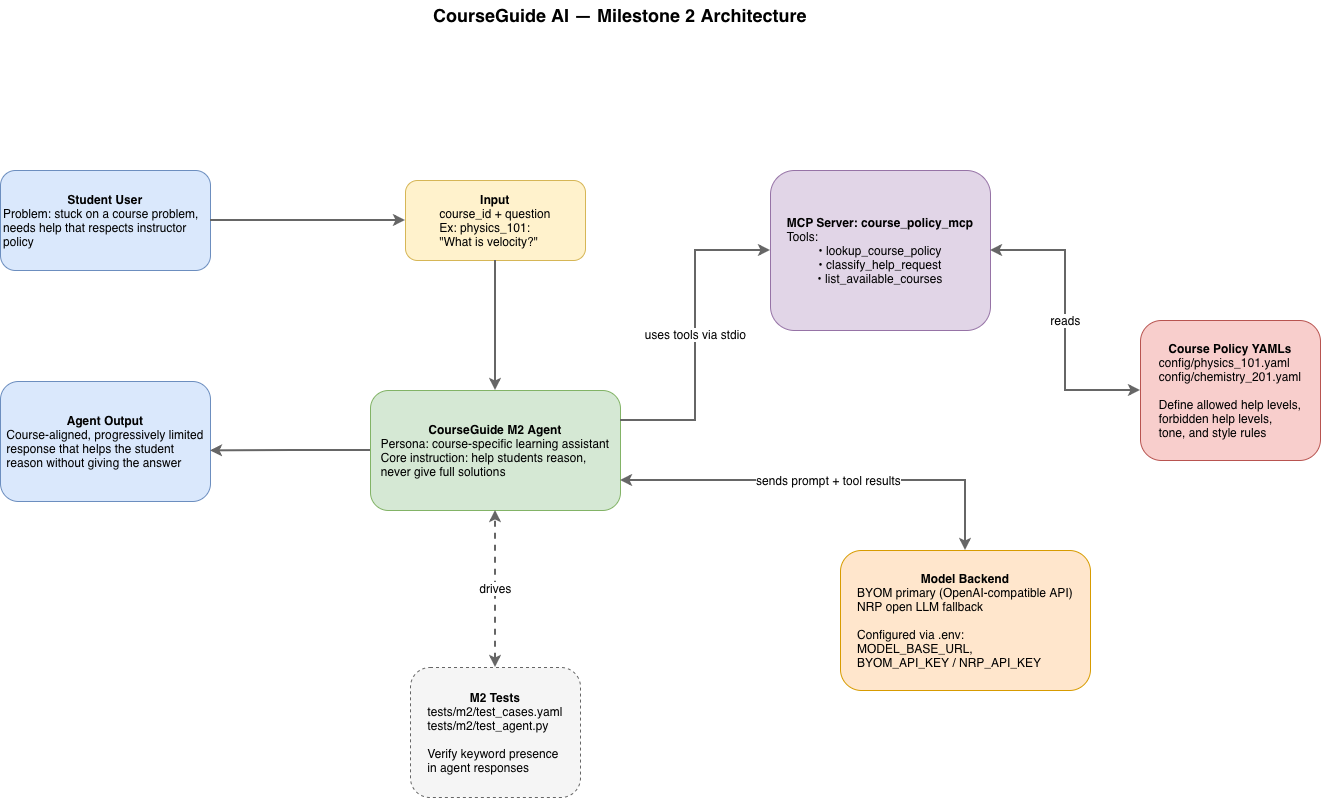

The diagram above was exported from draw.io. Its source (the exported page's mxGraphModel, read from the mxfile embedded in the PNG):
<mxGraphModel dx="1358" dy="2018" grid="1" gridSize="10" guides="1" tooltips="1" connect="1" arrows="1" fold="1" page="1" pageScale="1" pageWidth="850" pageHeight="1100" math="0" shadow="0">
  <root>
    <mxCell id="0" />
    <mxCell id="1" parent="0" />
    <mxCell id="_HC-gnx5wjwKqekqsVVD-1" parent="1" style="text;html=1;strokeColor=none;fillColor=none;align=center;verticalAlign=middle;whiteSpace=wrap;rounded=0;fontSize=18;fontStyle=1" value="CourseGuide AI — Milestone 2 Architecture" vertex="1">
      <mxGeometry height="30" width="600" x="430" y="-270" as="geometry" />
    </mxCell>
    <mxCell id="_HC-gnx5wjwKqekqsVVD-2" parent="1" style="rounded=1;whiteSpace=wrap;html=1;fillColor=#dae8fc;strokeColor=#6c8ebf;fontSize=12;spacing=4" value="&lt;font&gt;&lt;b&gt;Student User&lt;/b&gt;&lt;br&gt;&lt;div style=&quot;text-align: left;&quot;&gt;Problem: stuck on a course problem,&lt;/div&gt;&lt;div style=&quot;text-align: left;&quot;&gt;needs help that respects instructor policy&lt;/div&gt;&lt;/font&gt;" vertex="1">
      <mxGeometry height="100" width="210" x="110" y="-100" as="geometry" />
    </mxCell>
    <mxCell id="_HC-gnx5wjwKqekqsVVD-3" parent="1" style="rounded=1;whiteSpace=wrap;html=1;fillColor=#fff2cc;strokeColor=#d6b656;fontSize=12;spacing=4" value="&lt;font&gt;&lt;b&gt;Input&lt;/b&gt;&lt;/font&gt;&lt;div&gt;&lt;div style=&quot;text-align: left;&quot;&gt;course_id + question&lt;/div&gt;&lt;div&gt;&lt;div style=&quot;text-align: left;&quot;&gt;Ex: physics_101:&lt;/div&gt;&lt;font&gt;&lt;div style=&quot;text-align: left;&quot;&gt;&quot;What is velocity?&quot;&lt;/div&gt;&lt;/font&gt;&lt;/div&gt;&lt;/div&gt;" vertex="1">
      <mxGeometry height="80" width="180" x="515" y="-90" as="geometry" />
    </mxCell>
    <mxCell id="_HC-gnx5wjwKqekqsVVD-4" edge="1" parent="1" source="_HC-gnx5wjwKqekqsVVD-2" style="edgeStyle=orthogonalEdgeStyle;rounded=0;orthogonalLoop=1;jettySize=auto;html=1;strokeColor=#666666;fontSize=11;startArrow=none;startFill=0;endArrow=classic;endFill=1;strokeWidth=2;" target="_HC-gnx5wjwKqekqsVVD-3" value="">
      <mxGeometry relative="1" as="geometry" />
    </mxCell>
    <mxCell id="_HC-gnx5wjwKqekqsVVD-5" parent="1" style="rounded=1;whiteSpace=wrap;html=1;fillColor=#d5e8d4;strokeColor=#82b366;fontSize=12;spacing=4" value="&lt;font&gt;&lt;b&gt;CourseGuide M2 Agent&lt;/b&gt;&lt;/font&gt;&lt;div&gt;&lt;font&gt;&lt;span style=&quot;text-align: left;&quot;&gt;Persona: course-specific learning assistant&lt;/span&gt;&lt;div style=&quot;text-align: left;&quot;&gt;Core instruction: help students reason,&lt;/div&gt;&lt;div style=&quot;text-align: left;&quot;&gt;never give full solutions&lt;/div&gt;&lt;/font&gt;&lt;/div&gt;" vertex="1">
      <mxGeometry height="120" width="250" x="480" y="120" as="geometry" />
    </mxCell>
    <mxCell id="_HC-gnx5wjwKqekqsVVD-6" edge="1" parent="1" source="_HC-gnx5wjwKqekqsVVD-3" style="edgeStyle=orthogonalEdgeStyle;rounded=0;orthogonalLoop=1;jettySize=auto;html=1;strokeColor=#666666;fontSize=11;startArrow=none;startFill=0;endArrow=classic;endFill=1;entryX=0.5;entryY=0;entryDx=0;entryDy=0;exitX=0.5;exitY=1;exitDx=0;exitDy=0;strokeWidth=2;" target="_HC-gnx5wjwKqekqsVVD-5" value="">
      <mxGeometry relative="1" as="geometry" />
    </mxCell>
    <mxCell id="_HC-gnx5wjwKqekqsVVD-7" parent="1" style="rounded=1;whiteSpace=wrap;html=1;fillColor=#e1d5e7;strokeColor=#9673a6;fontSize=12;spacing=4" value="&lt;font&gt;&lt;b&gt;MCP Server: course_policy_mcp&lt;/b&gt;&lt;/font&gt;&lt;div&gt;&lt;div style=&quot;text-align: left;&quot;&gt;Tools:&lt;/div&gt;&lt;font&gt;• lookup_course_policy&lt;br&gt;• classify_help_request&lt;br&gt;• list_available_courses&lt;/font&gt;&lt;/div&gt;" vertex="1">
      <mxGeometry height="160" width="220" x="880" y="-100" as="geometry" />
    </mxCell>
    <mxCell id="_HC-gnx5wjwKqekqsVVD-8" edge="1" parent="1" source="_HC-gnx5wjwKqekqsVVD-5" style="edgeStyle=orthogonalEdgeStyle;rounded=0;orthogonalLoop=1;jettySize=auto;html=1;strokeColor=#666666;fontSize=11;startArrow=none;startFill=0;endArrow=classic;endFill=1;entryX=0;entryY=0.5;entryDx=0;entryDy=0;exitX=1;exitY=0.25;exitDx=0;exitDy=0;strokeWidth=2;" target="_HC-gnx5wjwKqekqsVVD-7" value="&lt;font style=&quot;font-size: 12px;&quot;&gt;uses tools via stdio&lt;/font&gt;">
      <mxGeometry relative="1" x="0.0043" as="geometry">
        <mxPoint as="offset" />
      </mxGeometry>
    </mxCell>
    <mxCell id="_HC-gnx5wjwKqekqsVVD-9" parent="1" style="rounded=1;whiteSpace=wrap;html=1;fillColor=#f8cecc;strokeColor=#b85450;fontSize=12;spacing=4" value="&lt;font&gt;&lt;b&gt;Course Policy YAMLs&lt;br&gt;&lt;div style=&quot;text-align: left;&quot;&gt;&lt;span style=&quot;font-weight: normal;&quot;&gt;config/physics_101.yaml&lt;/span&gt;&lt;/div&gt;&lt;/b&gt;&lt;div style=&quot;text-align: left;&quot;&gt;config/chemistry_201.yaml&lt;/div&gt;&lt;div style=&quot;text-align: left;&quot;&gt;&lt;br&gt;&lt;/div&gt;&lt;div style=&quot;text-align: left;&quot;&gt;Define allowed help levels,&lt;/div&gt;&lt;div style=&quot;text-align: left;&quot;&gt;forbidden help levels,&lt;/div&gt;&lt;div style=&quot;text-align: left;&quot;&gt;tone, and style rules&lt;/div&gt;&lt;/font&gt;" vertex="1">
      <mxGeometry height="140" width="180" x="1250" y="50" as="geometry" />
    </mxCell>
    <mxCell id="_HC-gnx5wjwKqekqsVVD-10" edge="1" parent="1" source="_HC-gnx5wjwKqekqsVVD-7" style="edgeStyle=orthogonalEdgeStyle;rounded=0;orthogonalLoop=1;jettySize=auto;html=1;strokeColor=#666666;fontSize=11;startArrow=classic;startFill=1;endArrow=classic;endFill=1;exitX=1;exitY=0.5;exitDx=0;exitDy=0;entryX=0;entryY=0.5;entryDx=0;entryDy=0;strokeWidth=2;" target="_HC-gnx5wjwKqekqsVVD-9" value="&lt;font style=&quot;font-size: 12px;&quot;&gt;reads&lt;/font&gt;">
      <mxGeometry relative="1" as="geometry">
        <Array as="points" />
        <mxPoint x="1292" y="40" as="sourcePoint" />
        <mxPoint x="1230" y="-90" as="targetPoint" />
      </mxGeometry>
    </mxCell>
    <mxCell id="_HC-gnx5wjwKqekqsVVD-11" parent="1" style="rounded=1;whiteSpace=wrap;html=1;fillColor=#ffe6cc;strokeColor=#d79b00;fontSize=12;spacing=4" value="&lt;font&gt;&lt;b&gt;Model Backend&lt;/b&gt;&lt;br&gt;&lt;div style=&quot;text-align: left;&quot;&gt;BYOM primary (OpenAI-compatible API)&lt;/div&gt;&lt;div style=&quot;text-align: left;&quot;&gt;NRP open LLM fallback&lt;/div&gt;&lt;div style=&quot;text-align: left;&quot;&gt;&lt;br&gt;&lt;/div&gt;&lt;div style=&quot;text-align: left;&quot;&gt;Configured via .env:&lt;/div&gt;&lt;div style=&quot;text-align: left;&quot;&gt;MODEL_BASE_URL,&lt;/div&gt;&lt;div style=&quot;text-align: left;&quot;&gt;BYOM_API_KEY / NRP_API_KEY&lt;/div&gt;&lt;/font&gt;" vertex="1">
      <mxGeometry height="140" width="250" x="950" y="280" as="geometry" />
    </mxCell>
    <mxCell id="_HC-gnx5wjwKqekqsVVD-12" edge="1" parent="1" source="_HC-gnx5wjwKqekqsVVD-5" style="edgeStyle=orthogonalEdgeStyle;rounded=0;orthogonalLoop=1;jettySize=auto;html=1;strokeColor=#666666;fontSize=11;startArrow=classic;startFill=1;endArrow=classic;endFill=1;exitX=1;exitY=0.75;exitDx=0;exitDy=0;entryX=0.5;entryY=0;entryDx=0;entryDy=0;strokeWidth=2;" target="_HC-gnx5wjwKqekqsVVD-11" value="&lt;font style=&quot;font-size: 12px;&quot;&gt;sends prompt + tool results&lt;/font&gt;">
      <mxGeometry relative="1" as="geometry">
        <mxPoint x="700" y="215" as="sourcePoint" />
        <mxPoint x="920" y="535" as="targetPoint" />
      </mxGeometry>
    </mxCell>
    <mxCell id="_HC-gnx5wjwKqekqsVVD-13" parent="1" style="rounded=1;whiteSpace=wrap;html=1;fillColor=#dae8fc;strokeColor=#6c8ebf;fontSize=12;spacing=4" value="&lt;font&gt;&lt;b&gt;Agent Output&lt;/b&gt;&lt;br&gt;&lt;div style=&quot;text-align: left;&quot;&gt;Course-aligned, progressively limited&lt;/div&gt;&lt;div style=&quot;text-align: left;&quot;&gt;response that helps the student&lt;/div&gt;&lt;div style=&quot;text-align: left;&quot;&gt;reason without giving the answer&lt;/div&gt;&lt;/font&gt;" vertex="1">
      <mxGeometry height="120" width="210" x="110" y="111" as="geometry" />
    </mxCell>
    <mxCell id="_HC-gnx5wjwKqekqsVVD-14" edge="1" parent="1" source="_HC-gnx5wjwKqekqsVVD-5" style="edgeStyle=orthogonalEdgeStyle;rounded=0;orthogonalLoop=1;jettySize=auto;html=1;strokeColor=#666666;fontSize=11;startArrow=none;startFill=0;endArrow=classic;endFill=1;exitX=0;exitY=0.5;exitDx=0;exitDy=0;entryX=1;entryY=0.578;entryDx=0;entryDy=0;entryPerimeter=0;strokeWidth=2;" target="_HC-gnx5wjwKqekqsVVD-13" value="">
      <mxGeometry relative="1" as="geometry" />
    </mxCell>
    <mxCell id="_HC-gnx5wjwKqekqsVVD-15" parent="1" style="rounded=1;whiteSpace=wrap;html=1;fillColor=#f5f5f5;strokeColor=#666666;fontSize=12;spacing=4;dashed=1" value="&lt;font&gt;&lt;b&gt;M2 Tests&lt;/b&gt;&lt;br&gt;&lt;div style=&quot;text-align: left;&quot;&gt;tests/m2/test_cases.yaml&lt;/div&gt;&lt;div style=&quot;text-align: left;&quot;&gt;tests/m2/test_agent.py&lt;/div&gt;&lt;div style=&quot;text-align: left;&quot;&gt;&lt;br&gt;&lt;/div&gt;&lt;div style=&quot;text-align: left;&quot;&gt;Verify keyword presence&lt;/div&gt;&lt;div style=&quot;text-align: left;&quot;&gt;in agent responses&lt;/div&gt;&lt;/font&gt;" vertex="1">
      <mxGeometry height="130" width="170" x="520" y="397" as="geometry" />
    </mxCell>
    <mxCell id="_HC-gnx5wjwKqekqsVVD-16" edge="1" parent="1" source="_HC-gnx5wjwKqekqsVVD-15" style="edgeStyle=orthogonalEdgeStyle;rounded=0;orthogonalLoop=1;jettySize=auto;html=1;strokeColor=#666666;fontSize=11;startArrow=classic;startFill=1;endArrow=classic;endFill=1;dashed=1;strokeWidth=2;" target="_HC-gnx5wjwKqekqsVVD-5" value="&lt;font style=&quot;font-size: 12px;&quot;&gt;drives&lt;/font&gt;">
      <mxGeometry relative="1" as="geometry" />
    </mxCell>
  </root>
</mxGraphModel>